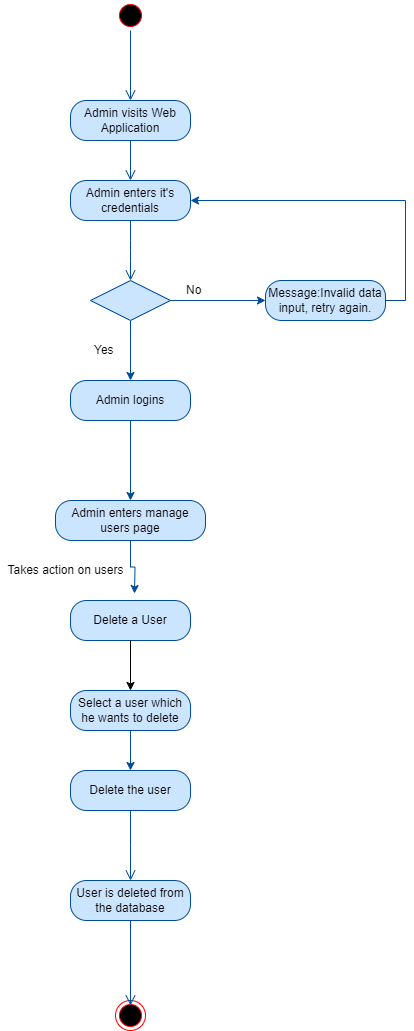

The diagram above was exported from draw.io. Its source (the exported page's mxGraphModel, read from the mxfile embedded in the PNG):
<mxGraphModel dx="1290" dy="565" grid="1" gridSize="10" guides="1" tooltips="1" connect="1" arrows="1" fold="1" page="1" pageScale="1" pageWidth="850" pageHeight="1100" math="0" shadow="0">
  <root>
    <mxCell id="0" />
    <mxCell id="1" parent="0" />
    <mxCell id="2" value="" style="ellipse;html=1;shape=startState;fillColor=#000000;strokeColor=#ff0000;" parent="1" vertex="1">
      <mxGeometry x="285" y="40" width="30" height="30" as="geometry" />
    </mxCell>
    <mxCell id="3" value="" style="edgeStyle=orthogonalEdgeStyle;html=1;verticalAlign=bottom;endArrow=open;endSize=8;strokeColor=#004C99;entryX=0.5;entryY=0;entryDx=0;entryDy=0;fillColor=#CCE5FF;" parent="1" source="2" target="4" edge="1">
      <mxGeometry relative="1" as="geometry">
        <mxPoint x="300" y="130" as="targetPoint" />
      </mxGeometry>
    </mxCell>
    <mxCell id="4" value="Admin visits Web Application" style="rounded=1;whiteSpace=wrap;html=1;arcSize=40;fillColor=#CCE5FF;strokeColor=#004C99;" parent="1" vertex="1">
      <mxGeometry x="240" y="140" width="120" height="40" as="geometry" />
    </mxCell>
    <mxCell id="5" value="" style="edgeStyle=orthogonalEdgeStyle;html=1;verticalAlign=bottom;endArrow=open;endSize=8;strokeColor=#004C99;entryX=0.5;entryY=0;entryDx=0;entryDy=0;fillColor=#CCE5FF;" parent="1" source="4" target="6" edge="1">
      <mxGeometry relative="1" as="geometry">
        <mxPoint x="330" y="240" as="targetPoint" />
      </mxGeometry>
    </mxCell>
    <mxCell id="6" value="Admin enters it's credentials" style="rounded=1;whiteSpace=wrap;html=1;arcSize=40;fillColor=#CCE5FF;strokeColor=#004C99;" parent="1" vertex="1">
      <mxGeometry x="240" y="220" width="120" height="40" as="geometry" />
    </mxCell>
    <mxCell id="7" value="" style="edgeStyle=orthogonalEdgeStyle;html=1;verticalAlign=bottom;endArrow=open;endSize=8;strokeColor=#004C99;fillColor=#CCE5FF;" parent="1" source="6" edge="1">
      <mxGeometry relative="1" as="geometry">
        <mxPoint x="300.0000000000002" y="320" as="targetPoint" />
      </mxGeometry>
    </mxCell>
    <mxCell id="8" style="edgeStyle=orthogonalEdgeStyle;rounded=0;orthogonalLoop=1;jettySize=auto;html=1;exitX=1;exitY=0.5;exitDx=0;exitDy=0;entryX=0;entryY=0.5;entryDx=0;entryDy=0;strokeColor=#004C99;fillColor=#CCE5FF;" parent="1" source="10" target="12" edge="1">
      <mxGeometry relative="1" as="geometry" />
    </mxCell>
    <mxCell id="9" style="edgeStyle=orthogonalEdgeStyle;rounded=0;orthogonalLoop=1;jettySize=auto;html=1;exitX=0.5;exitY=1;exitDx=0;exitDy=0;entryX=0.5;entryY=0;entryDx=0;entryDy=0;strokeColor=#004C99;fillColor=#CCE5FF;" parent="1" source="10" target="15" edge="1">
      <mxGeometry relative="1" as="geometry" />
    </mxCell>
    <mxCell id="10" value="" style="rhombus;whiteSpace=wrap;html=1;fillColor=#CCE5FF;strokeColor=#004C99;" parent="1" vertex="1">
      <mxGeometry x="260" y="320" width="80" height="40" as="geometry" />
    </mxCell>
    <mxCell id="11" style="edgeStyle=orthogonalEdgeStyle;rounded=0;orthogonalLoop=1;jettySize=auto;html=1;exitX=1;exitY=0.5;exitDx=0;exitDy=0;entryX=1;entryY=0.5;entryDx=0;entryDy=0;strokeColor=#004C99;fillColor=#CCE5FF;" parent="1" source="12" target="6" edge="1">
      <mxGeometry relative="1" as="geometry" />
    </mxCell>
    <mxCell id="12" value="Message:Invalid data input, retry again." style="rounded=1;whiteSpace=wrap;html=1;arcSize=40;fillColor=#CCE5FF;strokeColor=#004C99;" parent="1" vertex="1">
      <mxGeometry x="435" y="320" width="120" height="40" as="geometry" />
    </mxCell>
    <mxCell id="13" value="No" style="text;html=1;resizable=0;points=[];autosize=1;align=left;verticalAlign=top;spacingTop=-4;strokeColor=none;fillColor=none;" parent="1" vertex="1">
      <mxGeometry x="354" y="320" width="30" height="20" as="geometry" />
    </mxCell>
    <mxCell id="14" style="edgeStyle=orthogonalEdgeStyle;rounded=0;orthogonalLoop=1;jettySize=auto;html=1;exitX=0.5;exitY=1;exitDx=0;exitDy=0;entryX=0.5;entryY=0;entryDx=0;entryDy=0;strokeColor=#004C99;fillColor=#CCE5FF;" parent="1" source="15" target="8VBdcTMhdRPi3dgG3IrN-54" edge="1">
      <mxGeometry relative="1" as="geometry">
        <mxPoint x="300" y="520" as="targetPoint" />
      </mxGeometry>
    </mxCell>
    <mxCell id="15" value="Admin logins" style="rounded=1;whiteSpace=wrap;html=1;arcSize=40;fillColor=#CCE5FF;strokeColor=#004C99;" parent="1" vertex="1">
      <mxGeometry x="240" y="420" width="120" height="40" as="geometry" />
    </mxCell>
    <mxCell id="16" value="Yes" style="text;html=1;resizable=0;points=[];autosize=1;align=left;verticalAlign=top;spacingTop=-4;strokeColor=none;fillColor=none;" parent="1" vertex="1">
      <mxGeometry x="262" y="380" width="40" height="20" as="geometry" />
    </mxCell>
    <mxCell id="37" value="" style="ellipse;html=1;shape=endState;fillColor=#000000;strokeColor=#FF0000;" parent="1" vertex="1">
      <mxGeometry x="285" y="1040" width="30" height="30" as="geometry" />
    </mxCell>
    <mxCell id="8VBdcTMhdRPi3dgG3IrN-59" style="edgeStyle=orthogonalEdgeStyle;rounded=0;orthogonalLoop=1;jettySize=auto;html=1;exitX=0.5;exitY=1;exitDx=0;exitDy=0;entryX=0.52;entryY=0.3;entryDx=0;entryDy=0;entryPerimeter=0;strokeColor=#004C99;fillColor=#CCE5FF;" parent="1" source="8VBdcTMhdRPi3dgG3IrN-54" edge="1">
      <mxGeometry relative="1" as="geometry">
        <mxPoint x="304" y="633" as="targetPoint" />
      </mxGeometry>
    </mxCell>
    <mxCell id="8VBdcTMhdRPi3dgG3IrN-54" value="Admin enters manage users page" style="rounded=1;whiteSpace=wrap;html=1;arcSize=40;fontColor=#000000;fillColor=#CCE5FF;strokeColor=#004C99;" parent="1" vertex="1">
      <mxGeometry x="225" y="540" width="150" height="40" as="geometry" />
    </mxCell>
    <mxCell id="8VBdcTMhdRPi3dgG3IrN-60" value="Takes action on users" style="text;html=1;align=center;verticalAlign=middle;resizable=0;points=[];autosize=1;strokeColor=none;fillColor=none;" parent="1" vertex="1">
      <mxGeometry x="170" y="600" width="130" height="20" as="geometry" />
    </mxCell>
    <mxCell id="8VBdcTMhdRPi3dgG3IrN-96" value="" style="edgeStyle=orthogonalEdgeStyle;html=1;verticalAlign=bottom;endArrow=open;endSize=8;strokeColor=#004C99;rounded=0;fillColor=#CCE5FF;exitX=0.5;exitY=1;exitDx=0;exitDy=0;" parent="1" source="7S-qQ3ywaTkP6szQ25Lf-48" edge="1">
      <mxGeometry relative="1" as="geometry">
        <mxPoint x="300" y="1045" as="targetPoint" />
        <mxPoint x="300" y="990" as="sourcePoint" />
      </mxGeometry>
    </mxCell>
    <mxCell id="7S-qQ3ywaTkP6szQ25Lf-37" value="Delete a User" style="rounded=1;whiteSpace=wrap;html=1;arcSize=40;fontColor=#000000;fillColor=#CCE5FF;strokeColor=#004C99;" vertex="1" parent="1">
      <mxGeometry x="240" y="640" width="120" height="40" as="geometry" />
    </mxCell>
    <mxCell id="7S-qQ3ywaTkP6szQ25Lf-38" value="" style="endArrow=classic;html=1;rounded=0;exitX=0.5;exitY=1;exitDx=0;exitDy=0;" edge="1" parent="1" source="7S-qQ3ywaTkP6szQ25Lf-37">
      <mxGeometry width="50" height="50" relative="1" as="geometry">
        <mxPoint x="300" y="820" as="sourcePoint" />
        <mxPoint x="300" y="730" as="targetPoint" />
      </mxGeometry>
    </mxCell>
    <mxCell id="7S-qQ3ywaTkP6szQ25Lf-44" style="edgeStyle=orthogonalEdgeStyle;rounded=0;orthogonalLoop=1;jettySize=auto;html=1;exitX=0.5;exitY=1;exitDx=0;exitDy=0;entryX=0.5;entryY=0;entryDx=0;entryDy=0;strokeColor=#004C99;fillColor=#CCE5FF;" edge="1" parent="1" source="7S-qQ3ywaTkP6szQ25Lf-45" target="7S-qQ3ywaTkP6szQ25Lf-46">
      <mxGeometry relative="1" as="geometry" />
    </mxCell>
    <mxCell id="7S-qQ3ywaTkP6szQ25Lf-45" value="Select a user which he wants to delete" style="rounded=1;whiteSpace=wrap;html=1;arcSize=40;fontColor=#000000;fillColor=#CCE5FF;strokeColor=#004C99;" vertex="1" parent="1">
      <mxGeometry x="240" y="730" width="120" height="40" as="geometry" />
    </mxCell>
    <mxCell id="7S-qQ3ywaTkP6szQ25Lf-46" value="Delete the user" style="rounded=1;whiteSpace=wrap;html=1;arcSize=40;fontColor=#000000;fillColor=#CCE5FF;strokeColor=#004C99;" vertex="1" parent="1">
      <mxGeometry x="240" y="810" width="120" height="40" as="geometry" />
    </mxCell>
    <mxCell id="7S-qQ3ywaTkP6szQ25Lf-47" value="" style="edgeStyle=orthogonalEdgeStyle;html=1;verticalAlign=bottom;endArrow=open;endSize=8;strokeColor=#004C99;rounded=0;fillColor=#CCE5FF;" edge="1" parent="1" source="7S-qQ3ywaTkP6szQ25Lf-46">
      <mxGeometry relative="1" as="geometry">
        <mxPoint x="300" y="920" as="targetPoint" />
      </mxGeometry>
    </mxCell>
    <mxCell id="7S-qQ3ywaTkP6szQ25Lf-48" value="User is deleted from the database" style="rounded=1;whiteSpace=wrap;html=1;arcSize=40;fontColor=#000000;fillColor=#CCE5FF;strokeColor=#004C99;" vertex="1" parent="1">
      <mxGeometry x="240" y="920" width="120" height="40" as="geometry" />
    </mxCell>
  </root>
</mxGraphModel>